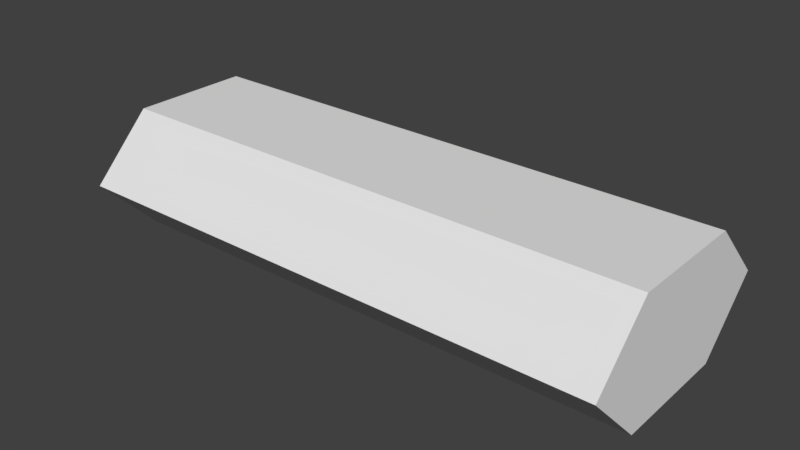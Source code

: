 # Source: TurretBarrel.blend  (saved by Blender 2.79.0; exported with 4.5.12 LTS)
import bpy
from mathutils import Matrix  # noqa: F401  (used for matrix-valued properties, if any)

bpy.ops.wm.read_factory_settings(use_empty=True)
scene = bpy.context.scene
scene.name = 'Scene'

# ---- collections
col_collection_1 = bpy.data.collections.new('Collection 1'); scene.collection.children.link(col_collection_1)

# ---- world
world_world = bpy.data.worlds.new('World'); scene.world = world_world
world_world.color = (0.05088, 0.05088, 0.05088)
world_world.use_sun_shadow = False
world_world.sun_shadow_jitter_overblur = 0.0
world_world.cycles.sampling_method = 'MANUAL'

# ---- meshes
me_cylinder_002 = bpy.data.meshes.new('Cylinder.002')
me_cylinder_002.from_pydata([(4.023e-08, 0.2325, -0.3547), (0.0, 0.3, 1.0), (0.1036, 0.13, -0.3547), (0.1515, 0.15, 1.0), (0.1036, -0.13, -0.3547), (0.1515, -0.15, 1.0), (1.683e-08, -0.2325, -0.3547), (-2.623e-08, -0.3, 1.0), (-0.1036, -0.13, -0.3547), (-0.1515, -0.15, 1.0), (-0.1036, 0.13, -0.3547), (-0.1515, 0.15, 1.0), (4.872e-08, 0.3, -0.3547), (0.1515, 0.15, -0.3547), (0.1515, -0.15, -0.3547), (2.249e-08, -0.3, -0.3547), (-0.1515, -0.15, -0.3547), (-0.1515, 0.15, -0.3547), (7.685e-08, 0.2325, 0.9423), (0.1036, 0.13, 0.9423), (0.1036, -0.13, 0.9423), (5.345e-08, -0.2325, 0.9423), (-0.1036, -0.13, 0.9423), (-0.1036, 0.13, 0.9423)], [], [(12, 1, 3, 13), (13, 3, 5, 14), (14, 5, 7, 15), (15, 7, 9, 16), (3, 1, 11, 9, 7, 5), (16, 9, 11, 17), (17, 11, 1, 12), (2, 4, 20, 19), (2, 0, 12, 13), (4, 2, 13, 14), (6, 4, 14, 15), (8, 6, 15, 16), (10, 8, 16, 17), (0, 10, 17, 12), (18, 19, 20, 21, 22, 23), (8, 10, 23, 22), (4, 6, 21, 20), (0, 2, 19, 18), (10, 0, 18, 23), (6, 8, 22, 21)])
me_cylinder_002.use_remesh_preserve_volume = False
me_cylinder_002.use_remesh_preserve_attributes = False
me_cylinder_002.use_mirror_vertex_groups = False
me_cylinder_002.update()

# ---- objects
ob_cylinder = bpy.data.objects.new('Cylinder', me_cylinder_002)

# ---- transforms, parenting, visibility, modifiers, constraints
ob_cylinder.location = (0.0, 0.0, 0.0)
ob_cylinder.rotation_euler = (-0.0, 1.571, 0.0)
ob_cylinder.lineart.crease_threshold = 0.0

# ---- collection membership
col_collection_1.objects.link(ob_cylinder)

# ---- scene / render settings (as saved in the file)
scene.frame_start = 1; scene.frame_end = 250; scene.frame_set(1)
scene.render.engine = 'BLENDER_EEVEE_NEXT'
scene.render.resolution_percentage = 50
scene.render.dither_intensity = 0.0
scene.cycles.use_denoising = False
scene.cycles.samples = 128
scene.cycles.sampling_pattern = 'TABULATED_SOBOL'
scene.cycles.use_adaptive_sampling = False
scene.cycles.use_light_tree = False
scene.cycles.blur_glossy = 0.0
scene.cycles.sample_clamp_indirect = 0.0
scene.view_settings.view_transform = 'Standard'
bpy.context.view_layer.update()

# ---- added for rendering (the .blend has no active camera and no usable light): camera, sun
cam_auto = bpy.data.cameras.new('AutoCamera')
cam_auto.lens = 50.0
cam_auto.sensor_width = 36.0
cam_auto.clip_end = 1000.0
ob_auto_camera = bpy.data.objects.new('AutoCamera', cam_auto)
scene.collection.objects.link(ob_auto_camera)
ob_auto_camera.location = (1.72188, -1.6791, 1.1194)
ob_auto_camera.rotation_euler = (1.09748, -7.21219e-08, 0.694738)
scene.camera = ob_auto_camera
light_auto_sun = bpy.data.lights.new('AutoSun', 'SUN')
light_auto_sun.energy = 3.0
light_auto_sun.angle = 0.0523599
ob_auto_sun = bpy.data.objects.new('AutoSun', light_auto_sun)
scene.collection.objects.link(ob_auto_sun)
ob_auto_sun.rotation_euler = (0.872665, 0.174533, 0.523599)
bpy.context.view_layer.update()

